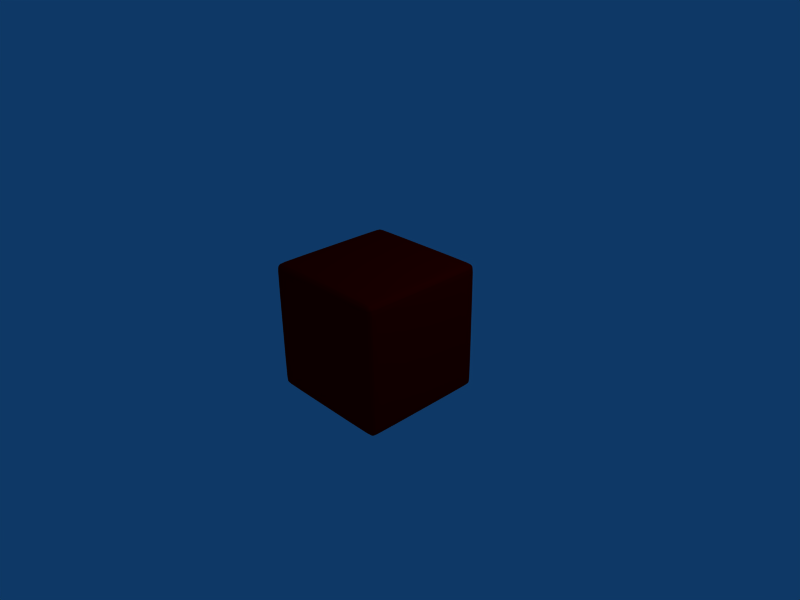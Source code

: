 # Source: level.blend  (saved by Blender 2.49.2; exported with 4.5.12 LTS)
import bpy
from mathutils import Matrix  # noqa: F401  (used for matrix-valued properties, if any)

bpy.ops.wm.read_factory_settings(use_empty=True)
scene = bpy.context.scene
scene.name = 'Scene'

# ---- collections
col_collection_1 = bpy.data.collections.new('Collection 1'); scene.collection.children.link(col_collection_1)

# ---- materials (node trees are filled in below, after node groups)
mat_red_1 = bpy.data.materials.new('Red.1')
mat_red_1.alpha_threshold = 0.0
mat_red_1.diffuse_color = (0.8, 0.0, 0.0, 1.0)
mat_red_1.roughness = 0.5
mat_red_1.line_color = (0.0, 0.0, 0.0, 1.0)

# ---- material node trees

# ---- world
world_world = bpy.data.worlds.new('World'); scene.world = world_world
world_world.color = (0.05656, 0.2208, 0.4)
world_world.use_sun_shadow = False
world_world.sun_shadow_jitter_overblur = 0.0
world_world.cycles.sampling_method = 'MANUAL'
world_world.cycles.sample_map_resolution = 256

# ---- cameras
cam_camera = bpy.data.cameras.new('Camera')
cam_camera.passepartout_alpha = 0.2
cam_camera.clip_end = 100.0
cam_camera.lens = 35.0
cam_camera.ortho_scale = 7.314
cam_camera.show_passepartout = False
cam_camera.show_safe_areas = True
cam_camera.dof.focus_distance = 0.0
cam_camera.dof.aperture_fstop = 128.0

# ---- lights
light_spot = bpy.data.lights.new('Spot', 'POINT')
light_spot.transmission_factor = 0.0
light_spot.cutoff_distance = 30.0
light_spot.energy = 100.0
light_spot.shadow_buffer_clip_start = 1.001
light_spot.shadow_soft_size = 1.0
light_spot.shadow_maximum_resolution = 0.006
light_spot.use_absolute_resolution = True
light_spot.cycles.use_multiple_importance_sampling = False

# ---- meshes
me_cube_1 = bpy.data.meshes.new('Cube.1')
me_cube_1.from_pydata([(0.5123, 0.5123, -0.9981), (0.5123, -0.5123, -0.9981), (-0.5123, -0.5123, -0.9981), (-0.5123, 0.5123, -0.9981), (0.5123, 0.5123, 0.9981), (-0.5123, 0.5123, 0.9981), (-0.5123, -0.5123, 0.9981), (0.5123, -0.5123, 0.9981), (0.9981, 0.5123, -0.5123), (0.9981, 0.5123, 0.5123), (0.9981, -0.5123, 0.5123), (0.9981, -0.5123, -0.5123), (0.5123, -0.9981, -0.5123), (0.5123, -0.9981, 0.5123), (-0.5123, -0.9981, 0.5123), (-0.5123, -0.9981, -0.5123), (-0.9981, -0.5123, -0.5123), (-0.9981, -0.5123, 0.5123), (-0.9981, 0.5123, 0.5123), (-0.9981, 0.5123, -0.5123), (0.5123, 0.9981, 0.5123), (0.5123, 0.9981, -0.5123), (-0.5123, 0.9981, -0.5123), (-0.5123, 0.9981, 0.5123), (0.5123, -0.9503, -0.9742), (-0.5123, -0.9503, -0.9742), (-0.5123, -0.9742, -0.9503), (0.5123, -0.9742, -0.9503), (-0.9503, -0.5123, 0.9742), (-0.9503, 0.5123, 0.9742), (-0.9742, 0.5123, 0.9503), (-0.9742, -0.5123, 0.9503), (0.5123, -0.9503, 0.9742), (-0.5123, -0.9503, 0.9742), (-0.5123, -0.9742, 0.9503), (0.5123, -0.9742, 0.9503), (0.9503, 0.5123, -0.9742), (0.9503, -0.5123, -0.9742), (0.9742, -0.5123, -0.9503), (0.9742, 0.5123, -0.9503), (0.9742, 0.9503, -0.5123), (0.9742, 0.9503, 0.5123), (0.9503, 0.9742, 0.5123), (0.9503, 0.9742, -0.5123), (-0.9742, 0.9503, -0.5123), (-0.9742, 0.9503, 0.5123), (-0.9503, 0.9742, 0.5123), (-0.9503, 0.9742, -0.5123), (0.5123, 0.9503, -0.9742), (-0.5123, 0.9503, -0.9742), (-0.5123, 0.9742, -0.9503), (0.5123, 0.9742, -0.9503), (0.5123, 0.9503, 0.9742), (-0.5123, 0.9503, 0.9742), (-0.5123, 0.9742, 0.9503), (0.5123, 0.9742, 0.9503), (0.9503, 0.5123, 0.9742), (0.9503, -0.5123, 0.9742), (0.9742, -0.5123, 0.9503), (0.9742, 0.5123, 0.9503), (-0.9503, -0.5123, -0.9742), (-0.9503, 0.5123, -0.9742), (-0.9742, 0.5123, -0.9503), (-0.9742, -0.5123, -0.9503), (0.9742, -0.9503, -0.5123), (0.9742, -0.9503, 0.5123), (0.9503, -0.9742, 0.5123), (0.9503, -0.9742, -0.5123), (-0.9503, -0.9742, -0.5123), (-0.9503, -0.9742, 0.5123), (-0.9742, -0.9503, 0.5123), (-0.9742, -0.9503, -0.5123), (0.9463, 0.9463, -0.9582), (0.9463, 0.9582, -0.9463), (0.9582, 0.9463, -0.9463), (0.9582, 0.9463, 0.9463), (0.9463, 0.9463, 0.9582), (0.9463, 0.9582, 0.9463), (-0.9463, -0.9582, 0.9463), (-0.9463, -0.9463, 0.9582), (-0.9582, -0.9463, 0.9463), (0.9463, -0.9582, -0.9463), (0.9463, -0.9463, -0.9582), (0.9582, -0.9463, -0.9463), (-0.9582, -0.9463, -0.9463), (-0.9463, -0.9463, -0.9582), (-0.9463, -0.9582, -0.9463), (-0.9463, 0.9582, -0.9463), (-0.9463, 0.9463, -0.9582), (-0.9582, 0.9463, -0.9463), (0.9582, -0.9463, 0.9463), (0.9463, -0.9463, 0.9582), (0.9463, -0.9582, 0.9463), (-0.9582, 0.9463, 0.9463), (-0.9463, 0.9463, 0.9582), (-0.9463, 0.9582, 0.9463), (0.5123, 0.8646, 0.9948), (-0.5123, 0.8646, 0.9948), (-0.5123, 0.9294, 0.9871), (0.5123, 0.9294, 0.9871), (0.8646, 0.5123, 0.9948), (0.8646, -0.5123, 0.9948), (0.9294, -0.5123, 0.9871), (0.9294, 0.5123, 0.9871), (0.9716, -0.9496, 0.8645), (0.9496, -0.9716, 0.8645), (0.948, -0.9659, 0.9289), (0.9659, -0.948, 0.9289), (0.5123, -0.8646, -0.9948), (-0.5123, -0.8646, -0.9948), (-0.5123, -0.9294, -0.9871), (0.5123, -0.9294, -0.9871), (0.9948, -0.8646, 0.5123), (0.9948, -0.8646, -0.5123), (0.9871, -0.9294, -0.5123), (0.9871, -0.9294, 0.5123), (0.9716, -0.9496, -0.8645), (0.9496, -0.9716, -0.8645), (0.948, -0.9659, -0.9289), (0.9659, -0.948, -0.9289), (0.8646, 0.9948, 0.5123), (0.8646, 0.9948, -0.5123), (0.9294, 0.9871, -0.5123), (0.9294, 0.9871, 0.5123), (0.9948, 0.5123, 0.8646), (0.9948, -0.5123, 0.8646), (0.9871, -0.5123, 0.9294), (0.9871, 0.5123, 0.9294), (0.9496, 0.8645, -0.9716), (0.9716, 0.8645, -0.9496), (0.9659, 0.9289, -0.948), (0.948, 0.9289, -0.9659), (0.9716, 0.9496, -0.8645), (0.9496, 0.9716, -0.8645), (0.948, 0.9659, -0.9289), (0.9659, 0.948, -0.9289), (-0.9948, -0.5123, 0.8646), (-0.9948, 0.5123, 0.8646), (-0.9871, 0.5123, 0.9294), (-0.9871, -0.5123, 0.9294), (-0.8645, -0.9496, 0.9716), (-0.8645, -0.9716, 0.9496), (-0.9289, -0.9659, 0.948), (-0.9289, -0.948, 0.9659), (-0.9496, 0.8645, 0.9716), (-0.9716, 0.8645, 0.9496), (-0.9659, 0.9289, 0.948), (-0.948, 0.9289, 0.9659), (-0.8646, -0.9948, 0.5123), (-0.8646, -0.9948, -0.5123), (-0.9294, -0.9871, -0.5123), (-0.9294, -0.9871, 0.5123), (-0.8646, -0.5123, -0.9948), (-0.8646, 0.5123, -0.9948), (-0.9294, 0.5123, -0.9871), (-0.9294, -0.5123, -0.9871), (-0.5123, -0.8646, 0.9948), (0.5123, -0.8646, 0.9948), (0.5123, -0.9294, 0.9871), (-0.5123, -0.9294, 0.9871), (0.9496, -0.8645, 0.9716), (0.9716, -0.8645, 0.9496), (0.9659, -0.9289, 0.948), (0.948, -0.9289, 0.9659), (0.9948, 0.8646, -0.5123), (0.9948, 0.8646, 0.5123), (0.9871, 0.9294, 0.5123), (0.9871, 0.9294, -0.5123), (0.8645, -0.9496, -0.9716), (0.8645, -0.9716, -0.9496), (0.9289, -0.9659, -0.948), (0.9289, -0.948, -0.9659), (-0.9496, 0.8645, -0.9716), (-0.9716, 0.8645, -0.9496), (-0.9659, 0.9289, -0.948), (-0.948, 0.9289, -0.9659), (-0.8645, 0.9496, -0.9716), (-0.8645, 0.9716, -0.9496), (-0.9289, 0.9659, -0.948), (-0.9289, 0.948, -0.9659), (0.9496, 0.8645, 0.9716), (0.9716, 0.8645, 0.9496), (0.9659, 0.9289, 0.948), (0.948, 0.9289, 0.9659), (-0.9496, -0.8645, -0.9716), (-0.9716, -0.8645, -0.9496), (-0.9659, -0.9289, -0.948), (-0.948, -0.9289, -0.9659), (0.5123, 0.9948, -0.8646), (-0.5123, 0.9948, -0.8646), (-0.5123, 0.9871, -0.9294), (0.5123, 0.9871, -0.9294), (-0.8645, -0.9496, -0.9716), (-0.8645, -0.9716, -0.9496), (-0.9289, -0.9659, -0.948), (-0.9289, -0.948, -0.9659), (-0.9948, 0.8646, 0.5123), (-0.9948, 0.8646, -0.5123), (-0.9871, 0.9294, -0.5123), (-0.9871, 0.9294, 0.5123), (-0.8646, 0.9948, -0.5123), (-0.8646, 0.9948, 0.5123), (-0.9294, 0.9871, 0.5123), (-0.9294, 0.9871, -0.5123), (0.9716, 0.9496, 0.8645), (0.9496, 0.9716, 0.8645), (0.948, 0.9659, 0.9289), (0.9659, 0.948, 0.9289), (-0.9948, -0.5123, -0.8646), (-0.9948, 0.5123, -0.8646), (-0.9871, 0.5123, -0.9294), (-0.9871, -0.5123, -0.9294), (0.8645, -0.9496, 0.9716), (0.8645, -0.9716, 0.9496), (0.9289, -0.9659, 0.948), (0.9289, -0.948, 0.9659), (0.8646, -0.9948, -0.5123), (0.8646, -0.9948, 0.5123), (0.9294, -0.9871, 0.5123), (0.9294, -0.9871, -0.5123), (0.5123, 0.8646, -0.9948), (-0.5123, 0.8646, -0.9948), (-0.5123, 0.9294, -0.9871), (0.5123, 0.9294, -0.9871), (0.9948, 0.5123, -0.8646), (0.9948, -0.5123, -0.8646), (0.9871, -0.5123, -0.9294), (0.9871, 0.5123, -0.9294), (0.8645, 0.9496, -0.9716), (0.8645, 0.9716, -0.9496), (0.9289, 0.9659, -0.948), (0.9289, 0.948, -0.9659), (0.8646, 0.5123, -0.9948), (0.8646, -0.5123, -0.9948), (0.9294, -0.5123, -0.9871), (0.9294, 0.5123, -0.9871), (-0.8646, 0.5123, 0.9948), (-0.8646, -0.5123, 0.9948), (-0.9294, -0.5123, 0.9871), (-0.9294, 0.5123, 0.9871), (0.9496, -0.8645, -0.9716), (0.9716, -0.8645, -0.9496), (0.9659, -0.9289, -0.948), (0.948, -0.9289, -0.9659), (-0.9716, 0.9496, 0.8645), (-0.9496, 0.9716, 0.8645), (-0.948, 0.9659, 0.9289), (-0.9659, 0.948, 0.9289), (0.5123, 0.9948, 0.8646), (-0.5123, 0.9948, 0.8646), (-0.5123, 0.9871, 0.9294), (0.5123, 0.9871, 0.9294), (-0.9496, -0.8645, 0.9716), (-0.9716, -0.8645, 0.9496), (-0.9659, -0.9289, 0.948), (-0.948, -0.9289, 0.9659), (-0.8645, 0.9496, 0.9716), (-0.8645, 0.9716, 0.9496), (-0.9289, 0.9659, 0.948), (-0.9289, 0.948, 0.9659), (-0.9948, -0.8646, -0.5123), (-0.9948, -0.8646, 0.5123), (-0.9871, -0.9294, 0.5123), (-0.9871, -0.9294, -0.5123), (0.5123, -0.9948, -0.8646), (-0.5123, -0.9948, -0.8646), (-0.5123, -0.9871, -0.9294), (0.5123, -0.9871, -0.9294), (-0.9496, -0.9716, -0.8645), (-0.9716, -0.9496, -0.8645), (-0.9659, -0.948, -0.9289), (-0.948, -0.9659, -0.9289), (-0.9716, 0.9496, -0.8645), (-0.9496, 0.9716, -0.8645), (-0.948, 0.9659, -0.9289), (-0.9659, 0.948, -0.9289), (-0.9496, -0.9716, 0.8645), (-0.9716, -0.9496, 0.8645), (-0.9659, -0.948, 0.9289), (-0.948, -0.9659, 0.9289), (0.5123, -0.9948, 0.8646), (-0.5123, -0.9948, 0.8646), (-0.5123, -0.9871, 0.9294), (0.5123, -0.9871, 0.9294), (0.8645, 0.9496, 0.9716), (0.8645, 0.9716, 0.9496), (0.9289, 0.9659, 0.948), (0.9289, 0.948, 0.9659), (0.9915, -0.8646, 0.8646), (0.9839, -0.9293, 0.8645), (0.9767, -0.9291, 0.9291), (0.9839, -0.8645, 0.9293), (-0.9293, 0.8645, 0.9839), (-0.9291, 0.9291, 0.9767), (-0.8645, 0.9293, 0.9839), (-0.8646, 0.8646, 0.9915), (-0.9291, 0.9767, 0.9291), (-0.9293, 0.9839, 0.8645), (-0.8646, 0.9915, 0.8646), (-0.8645, 0.9839, 0.9293), (0.9291, 0.9291, 0.9767), (0.9293, 0.8645, 0.9839), (0.8646, 0.8646, 0.9915), (0.8645, 0.9293, 0.9839), (0.9291, 0.9767, 0.9291), (0.9293, 0.9839, 0.8645), (0.8646, 0.9915, 0.8646), (0.8645, 0.9839, 0.9293), (-0.9915, -0.8646, -0.8646), (-0.9839, -0.8645, -0.9293), (-0.9767, -0.9291, -0.9291), (-0.9839, -0.9293, -0.8645), (-0.9293, -0.8645, 0.9839), (-0.8646, -0.8646, 0.9915), (-0.8645, -0.9293, 0.9839), (-0.9291, -0.9291, 0.9767), (0.8646, -0.9915, -0.8646), (0.9293, -0.9839, -0.8645), (0.9291, -0.9767, -0.9291), (0.8645, -0.9839, -0.9293), (0.8646, 0.8646, -0.9915), (0.8645, 0.9293, -0.9839), (0.9291, 0.9291, -0.9767), (0.9293, 0.8645, -0.9839), (-0.9291, -0.9767, -0.9291), (-0.8645, -0.9839, -0.9293), (-0.8646, -0.9915, -0.8646), (-0.9293, -0.9839, -0.8645), (-0.9915, 0.8646, -0.8646), (-0.9839, 0.9293, -0.8645), (-0.9767, 0.9291, -0.9291), (-0.9839, 0.8645, -0.9293), (-0.9291, -0.9291, -0.9767), (-0.9293, -0.8645, -0.9839), (-0.8646, -0.8646, -0.9915), (-0.8645, -0.9293, -0.9839), (-0.9291, 0.9291, -0.9767), (-0.9293, 0.8645, -0.9839), (-0.8646, 0.8646, -0.9915), (-0.8645, 0.9293, -0.9839), (0.9291, -0.9291, 0.9767), (0.9293, -0.8645, 0.9839), (0.8646, -0.8646, 0.9915), (0.8645, -0.9293, 0.9839), (0.9767, 0.9291, 0.9291), (0.9839, 0.8645, 0.9293), (0.9915, 0.8646, 0.8646), (0.9839, 0.9293, 0.8645), (0.9767, -0.9291, -0.9291), (0.9839, -0.9293, -0.8645), (0.9915, -0.8646, -0.8646), (0.9839, -0.8645, -0.9293), (-0.9839, -0.9293, 0.8645), (-0.9915, -0.8646, 0.8646), (-0.9839, -0.8645, 0.9293), (-0.9767, -0.9291, 0.9291), (-0.9839, 0.9293, 0.8645), (-0.9915, 0.8646, 0.8646), (-0.9839, 0.8645, 0.9293), (-0.9767, 0.9291, 0.9291), (-0.9293, 0.9839, -0.8645), (-0.8646, 0.9915, -0.8646), (-0.8645, 0.9839, -0.9293), (-0.9291, 0.9767, -0.9291), (0.9915, 0.8646, -0.8646), (0.9839, 0.9293, -0.8645), (0.9767, 0.9291, -0.9291), (0.9839, 0.8645, -0.9293), (0.9291, -0.9291, -0.9767), (0.8645, -0.9293, -0.9839), (0.8646, -0.8646, -0.9915), (0.9293, -0.8645, -0.9839), (0.8645, 0.9839, -0.9293), (0.8646, 0.9915, -0.8646), (0.9293, 0.9839, -0.8645), (0.9291, 0.9767, -0.9291), (-0.9293, -0.9839, 0.8645), (-0.8646, -0.9915, 0.8646), (-0.8645, -0.9839, 0.9293), (-0.9291, -0.9767, 0.9291), (0.8646, -0.9915, 0.8646), (0.9293, -0.9839, 0.8645), (0.9291, -0.9767, 0.9291), (0.8645, -0.9839, 0.9293)], [], [(0, 1, 2, 3), (4, 5, 6, 7), (8, 9, 10, 11), (12, 13, 14, 15), (16, 17, 18, 19), (20, 21, 22, 23), (24, 27, 26, 25), (28, 29, 30, 31), (32, 33, 34, 35), (36, 39, 38, 37), (40, 43, 42, 41), (44, 45, 46, 47), (48, 49, 50, 51), (52, 55, 54, 53), (56, 57, 58, 59), (60, 63, 62, 61), (64, 65, 66, 67), (68, 69, 70, 71), (72, 73, 74), (75, 77, 76), (78, 79, 80), (81, 82, 83), (84, 85, 86), (87, 88, 89), (90, 91, 92), (93, 94, 95), (96, 99, 98, 97), (100, 101, 102, 103), (104, 107, 106, 105), (108, 111, 110, 109), (112, 115, 114, 113), (116, 117, 118, 119), (120, 123, 122, 121), (124, 127, 126, 125), (128, 131, 130, 129), (132, 135, 134, 133), (136, 139, 138, 137), (140, 143, 142, 141), (144, 147, 146, 145), (148, 151, 150, 149), (152, 155, 154, 153), (156, 159, 158, 157), (160, 163, 162, 161), (164, 167, 166, 165), (168, 171, 170, 169), (172, 173, 174, 175), (176, 179, 178, 177), (180, 181, 182, 183), (184, 187, 186, 185), (188, 191, 190, 189), (192, 193, 194, 195), (196, 199, 198, 197), (200, 203, 202, 201), (204, 205, 206, 207), (208, 209, 210, 211), (212, 213, 214, 215), (216, 219, 218, 217), (220, 221, 222, 223), (224, 225, 226, 227), (228, 229, 230, 231), (232, 235, 234, 233), (236, 239, 238, 237), (240, 241, 242, 243), (244, 247, 246, 245), (248, 249, 250, 251), (252, 253, 254, 255), (256, 257, 258, 259), (260, 263, 262, 261), (264, 265, 266, 267), (268, 269, 270, 271), (272, 273, 274, 275), (276, 279, 278, 277), (280, 283, 282, 281), (284, 287, 286, 285), (288, 291, 290, 289), (292, 295, 294, 293), (296, 299, 298, 297), (300, 303, 302, 301), (304, 305, 306, 307), (308, 309, 310, 311), (312, 315, 314, 313), (316, 319, 318, 317), (320, 321, 322, 323), (324, 325, 326, 327), (328, 329, 330, 331), (332, 333, 334, 335), (336, 339, 338, 337), (340, 341, 342, 343), (344, 345, 346, 347), (348, 351, 350, 349), (352, 355, 354, 353), (356, 357, 358, 359), (360, 361, 362, 363), (364, 367, 366, 365), (368, 369, 370, 371), (372, 373, 374, 375), (376, 377, 378, 379), (380, 381, 382, 383), (68, 150, 151, 69), (36, 37, 234, 235), (79, 255, 254, 80), (172, 175, 336, 337), (276, 376, 379, 279), (216, 316, 317, 219), (30, 138, 139, 31), (14, 148, 149, 15), (113, 114, 349, 350), (269, 311, 310, 270), (44, 47, 273, 272), (272, 275, 330, 329), (265, 326, 325, 266), (180, 183, 300, 301), (281, 282, 378, 377), (56, 103, 102, 57), (100, 103, 301, 302), (240, 243, 368, 371), (69, 276, 277, 70), (120, 306, 305, 123), (81, 83, 119, 118), (49, 176, 177, 50), (233, 234, 371, 370), (160, 341, 340, 163), (32, 35, 213, 212), (125, 126, 291, 288), (44, 198, 199, 45), (96, 302, 303, 99), (108, 370, 369, 111), (184, 333, 332, 187), (57, 160, 161, 58), (229, 372, 375, 230), (72, 74, 130, 131), (48, 51, 229, 228), (284, 303, 300, 287), (20, 23, 249, 248), (197, 198, 329, 328), (32, 158, 159, 33), (93, 146, 147, 94), (137, 138, 358, 357), (8, 164, 165, 9), (152, 334, 333, 155), (204, 207, 344, 347), (58, 126, 127, 59), (45, 244, 245, 46), (221, 338, 339, 222), (70, 262, 263, 71), (20, 120, 121, 21), (91, 215, 214, 92), (121, 122, 374, 373), (33, 140, 141, 34), (196, 357, 356, 199), (245, 246, 296, 297), (9, 124, 125, 10), (6, 156, 157, 7), (164, 364, 365, 167), (264, 267, 319, 316), (280, 380, 383, 283), (60, 184, 185, 63), (213, 383, 382, 214), (105, 106, 382, 381), (109, 110, 335, 334), (90, 92, 106, 107), (169, 170, 318, 319), (21, 188, 189, 22), (34, 282, 283, 35), (4, 96, 97, 5), (132, 365, 366, 135), (112, 288, 289, 115), (10, 112, 113, 11), (176, 339, 336, 179), (224, 227, 367, 364), (60, 61, 154, 155), (87, 89, 275, 274), (237, 238, 312, 313), (116, 119, 348, 349), (72, 231, 230, 73), (181, 345, 344, 182), (84, 186, 187, 85), (2, 152, 153, 3), (261, 262, 352, 353), (36, 128, 129, 39), (82, 243, 242, 83), (12, 15, 265, 264), (17, 136, 137, 18), (188, 373, 372, 191), (61, 62, 173, 172), (201, 202, 297, 298), (128, 323, 322, 131), (88, 175, 174, 89), (0, 232, 233, 1), (285, 286, 304, 307), (193, 325, 324, 194), (244, 356, 359, 247), (85, 195, 194, 86), (220, 223, 321, 320), (0, 3, 221, 220), (52, 53, 98, 99), (133, 134, 375, 374), (81, 170, 171, 82), (12, 216, 217, 13), (148, 377, 376, 151), (249, 298, 299, 250), (62, 63, 211, 210), (101, 342, 341, 102), (73, 134, 135, 74), (153, 154, 337, 338), (256, 259, 293, 294), (24, 25, 110, 111), (18, 196, 197, 19), (212, 215, 340, 343), (37, 38, 241, 240), (13, 280, 281, 14), (97, 98, 294, 295), (208, 211, 309, 308), (185, 186, 310, 309), (64, 67, 117, 116), (75, 207, 206, 77), (48, 223, 222, 49), (165, 166, 347, 346), (157, 158, 343, 342), (25, 26, 193, 192), (205, 305, 304, 206), (50, 190, 191, 51), (38, 39, 227, 226), (94, 259, 258, 95), (257, 299, 296, 258), (52, 284, 285, 55), (173, 331, 330, 174), (273, 360, 363, 274), (64, 114, 115, 65), (46, 202, 203, 47), (140, 314, 315, 143), (75, 76, 183, 182), (177, 178, 363, 362), (225, 350, 351, 226), (26, 27, 267, 266), (93, 95, 246, 247), (200, 361, 360, 203), (40, 132, 133, 43), (16, 19, 209, 208), (8, 11, 225, 224), (65, 104, 105, 66), (217, 218, 381, 380), (84, 86, 271, 270), (76, 77, 286, 287), (90, 162, 163, 91), (189, 190, 362, 361), (253, 354, 355, 254), (28, 31, 253, 252), (117, 317, 318, 118), (129, 130, 366, 367), (4, 7, 101, 100), (5, 236, 237, 6), (248, 251, 307, 306), (192, 195, 332, 335), (144, 292, 293, 147), (16, 260, 261, 17), (66, 218, 219, 67), (87, 178, 179, 88), (141, 142, 379, 378), (136, 353, 354, 139), (236, 295, 292, 239), (78, 80, 278, 279), (149, 150, 327, 326), (252, 255, 315, 312), (28, 238, 239, 29), (40, 41, 166, 167), (241, 351, 348, 242), (232, 320, 323, 235), (41, 42, 205, 204), (156, 313, 314, 159), (54, 55, 251, 250), (24, 168, 169, 27), (68, 71, 269, 268), (228, 231, 322, 321), (268, 271, 324, 327), (78, 142, 143, 79), (1, 108, 109, 2), (161, 162, 290, 291), (209, 328, 331, 210), (29, 144, 145, 30), (22, 200, 201, 23), (104, 289, 290, 107), (277, 278, 355, 352), (42, 43, 122, 123), (53, 54, 257, 256), (260, 308, 311, 263), (168, 369, 368, 171), (124, 346, 345, 127), (56, 59, 181, 180), (145, 146, 359, 358), (281, 377, 148, 14), (73, 230, 375, 134), (124, 9, 165, 346), (89, 174, 330, 275), (101, 7, 157, 342), (3, 153, 338, 221), (284, 52, 99, 303), (356, 244, 45, 199), (20, 248, 306, 120), (226, 351, 241, 38), (253, 31, 139, 354), (218, 66, 105, 381), (318, 170, 81, 118), (195, 85, 187, 332), (259, 94, 147, 293), (200, 22, 189, 361), (67, 219, 317, 117), (231, 72, 131, 322), (60, 155, 333, 184), (294, 98, 53, 256), (181, 59, 127, 345), (202, 46, 245, 297), (39, 129, 367, 227), (188, 21, 121, 373), (158, 32, 212, 343), (1, 233, 370, 108), (162, 90, 107, 290), (65, 115, 289, 104), (298, 249, 23, 201), (182, 344, 207, 75), (169, 319, 267, 27), (260, 16, 208, 308), (61, 172, 337, 154), (209, 19, 197, 328), (54, 250, 299, 257), (203, 360, 273, 47), (132, 40, 167, 365), (95, 258, 296, 246), (91, 163, 340, 215), (140, 33, 159, 314), (192, 335, 110, 25), (29, 239, 292, 144), (295, 236, 5, 97), (17, 261, 353, 136), (376, 276, 69, 151), (348, 119, 83, 242), (112, 10, 125, 288), (55, 285, 307, 251), (225, 11, 113, 350), (223, 48, 228, 321), (166, 41, 204, 347), (341, 160, 57, 102), (34, 141, 378, 282), (287, 300, 183, 76), (186, 84, 270, 310), (206, 304, 286, 77), (309, 211, 63, 185), (178, 87, 274, 363), (352, 262, 70, 277), (313, 156, 6, 237), (82, 171, 368, 243), (56, 180, 301, 103), (222, 339, 176, 49), (12, 264, 316, 216), (42, 123, 305, 205), (383, 213, 35, 283), (4, 100, 302, 96), (193, 26, 266, 325), (18, 137, 357, 196), (382, 106, 92, 214), (78, 279, 379, 142), (263, 311, 269, 71), (331, 173, 62, 210), (116, 349, 114, 64), (232, 0, 220, 320), (168, 24, 111, 369), (362, 190, 50, 177), (43, 133, 374, 122), (327, 150, 68, 268), (323, 128, 36, 235), (179, 336, 175, 88), (358, 138, 30, 145), (315, 255, 79, 143), (135, 366, 130, 74), (265, 15, 149, 326), (217, 380, 280, 13), (2, 109, 334, 152), (161, 291, 126, 58), (51, 191, 372, 229), (355, 278, 80, 254), (247, 359, 146, 93), (198, 44, 272, 329), (240, 371, 234, 37), (364, 164, 8, 224), (271, 86, 194, 324), (28, 252, 312, 238)])
me_cube_1.materials.append(mat_red_1)
me_cube_1.use_remesh_preserve_volume = False
me_cube_1.use_remesh_preserve_attributes = False
me_cube_1.use_mirror_vertex_groups = False
me_cube_1.update()

# ---- objects
ob_platform_1 = bpy.data.objects.new('platform.1', me_cube_1)
ob_lamp = bpy.data.objects.new('Lamp', light_spot)
ob_camera = bpy.data.objects.new('Camera', cam_camera)

# ---- transforms, parenting, visibility, modifiers, constraints
ob_platform_1.location = (0.0, 0.0, 0.0)
ob_platform_1.lock_rotations_4d = False
ob_platform_1.empty_display_type = 'ARROWS'
ob_platform_1.lineart.crease_threshold = 0.0
ob_lamp.location = (4.076, 1.005, 5.904)
ob_lamp.rotation_euler = (0.6503, 0.05522, 1.866)
ob_lamp.lock_rotations_4d = False
ob_lamp.empty_display_type = 'ARROWS'
ob_lamp.color = (0.0, 0.0, 0.0, 0.0)
ob_lamp.lineart.crease_threshold = 0.0
ob_camera.location = (7.481, -6.508, 5.344)
ob_camera.rotation_euler = (1.109, 0.01082, 0.8149)
ob_camera.lock_rotations_4d = False
ob_camera.empty_display_type = 'ARROWS'
ob_camera.color = (0.0, 0.0, 0.0, 0.0)
ob_camera.display_type = 'WIRE'
ob_camera.lineart.crease_threshold = 0.0

# ---- collection membership
col_collection_1.objects.link(ob_platform_1)
col_collection_1.objects.link(ob_lamp)
col_collection_1.objects.link(ob_camera)

# ---- scene / render settings (as saved in the file)
scene.camera = ob_camera
scene.frame_start = 1; scene.frame_end = 250; scene.frame_set(11)
scene.render.engine = 'BLENDER_EEVEE_NEXT'
scene.render.image_settings.file_format = 'JPEG'
scene.render.image_settings.color_mode = 'RGB'
scene.render.image_settings.compression = 90
scene.render.resolution_x = 800
scene.render.resolution_y = 600
scene.render.pixel_aspect_x = 100.0
scene.render.pixel_aspect_y = 100.0
scene.render.fps = 25
scene.render.dither_intensity = 0.0
scene.render.use_compositing = False
scene.render.use_sequencer = False
scene.render.bake_margin = 2
scene.render.bake_bias = 0.0
scene.render.use_stamp_time = False
scene.render.use_stamp_date = False
scene.render.use_stamp_frame = False
scene.render.use_stamp_camera = False
scene.render.use_stamp_scene = False
scene.render.use_stamp_filename = False
scene.render.use_stamp_render_time = False
scene.render.stamp_font_size = 0
scene.cycles.use_denoising = False
scene.cycles.samples = 10
scene.cycles.sampling_pattern = 'TABULATED_SOBOL'
scene.cycles.light_sampling_threshold = 0.0
scene.cycles.use_adaptive_sampling = False
scene.cycles.use_light_tree = False
scene.cycles.blur_glossy = 0.0
scene.cycles.volume_bounces = 1
scene.cycles.pixel_filter_type = 'GAUSSIAN'
scene.cycles.sample_clamp_indirect = 0.0
scene.view_settings.view_transform = 'Raw'
bpy.context.view_layer.update()
